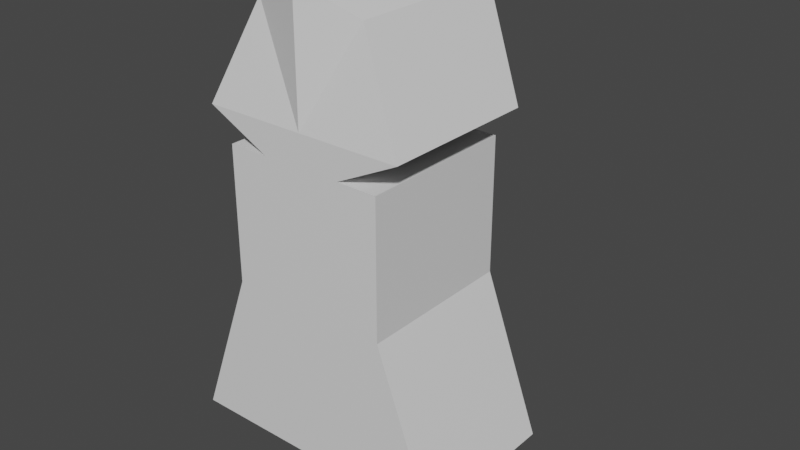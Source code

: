 # Source: goblin.blend  (saved by Blender 2.82.7; exported with 4.5.12 LTS)
import bpy
from mathutils import Matrix  # noqa: F401  (used for matrix-valued properties, if any)

bpy.ops.wm.read_factory_settings(use_empty=True)
scene = bpy.context.scene
scene.name = 'Scene'

# ---- collections
col_collection = bpy.data.collections.new('Collection'); scene.collection.children.link(col_collection)

# ---- materials (node trees are filled in below, after node groups)
mat_material = bpy.data.materials.new('Material')
mat_material.alpha_threshold = 0.0
mat_material.use_transparent_shadow = False
mat_material.line_color = (0.0, 0.0, 0.0, 1.0)

# ---- material node trees
mat_material.use_nodes = True; mat_material.node_tree.nodes.clear()
_N = mat_material.node_tree.nodes; _L = mat_material.node_tree.links
n0 = _N.new('ShaderNodeOutputMaterial'); n0.name = 'Material Output'; n0.location = (300, 300)
n1 = _N.new('ShaderNodeBsdfPrincipled'); n1.name = 'Principled BSDF'; n1.location = (10, 300)
n1.distribution = 'GGX'
n1.subsurface_method = 'BURLEY'
n1.inputs[2].default_value = 0.4
n1.inputs[3].default_value = 1.45
n1.inputs[27].default_value = (0.0, 0.0, 0.0, 1.0)
n1.inputs[28].default_value = 1.0
_L.new(n1.outputs[0], n0.inputs[0])
n0.is_active_output = True

# ---- world
world_world = bpy.data.worlds.new('World'); scene.world = world_world
world_world.use_nodes = True; world_world.node_tree.nodes.clear()
_N = world_world.node_tree.nodes; _L = world_world.node_tree.links
n0 = _N.new('ShaderNodeOutputWorld'); n0.name = 'World Output'; n0.location = (300, 300)
n1 = _N.new('ShaderNodeBackground'); n1.name = 'Background'; n1.location = (10, 300)
n1.inputs[0].default_value = (0.05088, 0.05088, 0.05088, 1.0)
_L.new(n1.outputs[0], n0.inputs[0])
n0.is_active_output = True
world_world.color = (0.05088, 0.05088, 0.05088)
world_world.use_sun_shadow = False
world_world.sun_shadow_jitter_overblur = 0.0

# ---- meshes
me_cube = bpy.data.meshes.new('Cube')
me_cube.from_pydata([(1.021, 1.006, 0.9982), (1.75, 1.006, -0.9982), (1.021, 1.006, 2.711), (1.021, -1.006, 0.9982), (1.75, -1.006, -0.9982), (1.021, -1.006, 2.711), (0.875, -1.006, -0.9982), (0.5103, 1.006, 0.9982), (0.5103, -1.006, 0.9982), (0.875, 1.006, -0.9982), (0.5103, 1.006, 2.711), (0.5103, -1.006, 2.711), (1.297, -1.006, 3.103), (1.297, 1.006, 3.103), (0.6985, -0.7782, 4.352), (0.6985, 1.234, 4.352), (0.4375, 1.006, -0.9982), (0.4375, -1.006, -0.9982), (0.875, 3.825e-08, -0.9982), (0.2187, 1.006, -0.9982), (0.6563, -1.006, -0.9982), (0.875, -0.5031, -0.9982), (0.6562, 1.006, -0.9982), (0.2188, -1.006, -0.9982), (0.875, 0.5031, -0.9982), (0.6563, 2.869e-08, -0.9982), (0.2188, 9.562e-09, -0.9982), (0.4375, -0.5031, -0.9982), (0.2188, 0.5031, -0.9982), (0.2188, -0.5031, -0.9982), (0.6563, -0.5031, -0.9982), (0.6563, 0.5031, -0.9982), (-1.021, 1.006, 0.9982), (-1.75, 1.006, -0.9982), (-1.021, 1.006, 2.711), (-1.021, -1.006, 0.9982), (-1.75, -1.006, -0.9982), (4.399e-08, -1.006, -0.9982), (4.399e-08, -1.006, 2.711), (-4.399e-08, 1.006, 0.9982), (4.399e-08, -1.006, 0.9982), (-4.399e-08, 1.006, 2.711), (-4.399e-08, 1.006, -0.9982), (-1.021, -1.006, 2.711), (-0.875, -1.006, -0.9982), (-0.5103, 1.006, 0.9982), (-0.5103, -1.006, 0.9982), (-0.875, 1.006, -0.9982), (-0.5103, 1.006, 2.711), (-0.5103, -1.006, 2.711), (4.399e-08, -1.006, 3.103), (-9.589e-08, 2.194, 3.103), (-1.297, -1.006, 3.103), (-1.297, 1.006, 3.103), (4.399e-08, -1.006, 4.683), (-4.399e-08, 1.006, 4.683), (-0.6985, -0.7782, 4.352), (-0.6985, 1.234, 4.352), (-0.4375, 1.006, -0.9982), (0.0, 0.0, -0.9982), (-0.4375, -1.006, -0.9982), (-0.875, -3.825e-08, -0.9982), (-0.2188, 1.006, -0.9982), (2.199e-08, -0.5031, -0.9982), (-0.6562, -1.006, -0.9982), (-0.875, -0.5031, -0.9982), (-0.6563, 1.006, -0.9982), (-2.199e-08, 0.5031, -0.9982), (-0.2187, -1.006, -0.9982), (-0.875, 0.5031, -0.9982), (-0.6563, -2.869e-08, -0.9982), (-0.2188, -9.562e-09, -0.9982), (-0.4375, -0.5031, -0.9982), (-0.2188, 0.5031, -0.9982), (-0.2188, -0.5031, -0.9982), (-0.6563, -0.5031, -0.9982), (-0.6563, 0.5031, -0.9982), (0.6562, 1.468, -1.817), (0.4375, 1.468, -1.817), (0.2188, 9.562e-09, -1.817), (0.4375, 1.912e-08, -1.817), (0.4375, 0.5031, -1.817), (0.2187, 1.468, -1.817), (0.6563, 2.869e-08, -1.817), (0.4375, -0.5031, -1.817), (0.2188, 0.5031, -1.817), (0.2188, -0.5031, -1.817), (0.6563, -0.5031, -1.817), (0.6563, 0.5031, -1.817), (-0.6563, 1.468, -1.817), (-0.4375, 1.468, -1.817), (-0.2188, -9.562e-09, -1.817), (-0.4375, -1.912e-08, -1.817), (-0.4375, 0.5031, -1.817), (-0.2188, 1.468, -1.817), (-0.6563, -2.869e-08, -1.817), (-0.4375, -0.5031, -1.817), (-0.2188, 0.5031, -1.817), (-0.2188, -0.5031, -1.817), (-0.6563, -0.5031, -1.817), (-0.6563, 0.5031, -1.817)], [], [(7, 39, 41, 10), (1, 0, 3, 4), (10, 11, 5, 2), (6, 21, 18, 24, 9, 1, 4), (9, 7, 0, 1), (8, 3, 5, 11), (6, 8, 40, 37, 23, 17, 20), (3, 0, 2, 5), (4, 3, 8, 6), (40, 8, 11, 38), (42, 39, 7, 9, 22, 16, 19), (31, 22, 9, 24), (10, 41, 51, 13), (0, 7, 10, 2), (12, 13, 15, 14), (38, 11, 12, 50), (11, 10, 13, 12), (55, 54, 14, 15), (50, 12, 14, 54), (13, 51, 55, 15), (30, 25, 18, 21), (16, 22, 77, 78), (26, 28, 85, 79), (30, 27, 84, 87), (59, 67, 28, 26), (67, 42, 19, 28), (23, 29, 27, 17), (37, 63, 29, 23), (63, 59, 26, 29), (20, 30, 21, 6), (17, 27, 30, 20), (76, 66, 89, 100), (25, 31, 24, 18), (71, 74, 98, 91), (70, 76, 100, 95), (45, 48, 41, 39), (33, 36, 35, 32), (48, 34, 43, 49), (44, 36, 33, 47, 69, 61, 65), (47, 33, 32, 45), (46, 49, 43, 35), (44, 64, 60, 68, 37, 40, 46), (35, 43, 34, 32), (36, 44, 46, 35), (40, 38, 49, 46), (42, 62, 58, 66, 47, 45, 39), (76, 69, 47, 66), (48, 53, 51, 41), (32, 34, 48, 45), (52, 56, 57, 53), (38, 50, 52, 49), (49, 52, 53, 48), (55, 57, 56, 54), (50, 54, 56, 52), (53, 57, 55, 51), (75, 65, 61, 70), (22, 31, 88, 77), (29, 26, 79, 86), (31, 25, 83, 88), (59, 71, 73, 67), (67, 73, 62, 42), (68, 60, 72, 74), (37, 68, 74, 63), (63, 74, 71, 59), (64, 44, 65, 75), (60, 64, 75, 72), (66, 58, 90, 89), (70, 61, 69, 76), (58, 62, 94, 90), (74, 72, 96, 98), (86, 79, 80, 84), (85, 82, 78, 81), (79, 85, 81, 80), (84, 80, 83, 87), (80, 81, 88, 83), (81, 78, 77, 88), (98, 96, 92, 91), (97, 93, 90, 94), (91, 92, 93, 97), (96, 99, 95, 92), (92, 95, 100, 93), (93, 100, 89, 90), (19, 16, 78, 82), (72, 75, 99, 96), (28, 19, 82, 85), (73, 71, 91, 97), (25, 30, 87, 83), (27, 29, 86, 84), (62, 73, 97, 94), (75, 70, 95, 99)])
_uv = me_cube.uv_layers.new(name='UVMap')
_uv.uv.foreach_set('vector', [0.3306, 0.6347, 0.3306, 0.6283, 0.3306, 0.6283, 0.3306, 0.6347, 0.2919, 0.6412, 0.3306, 0.6412, 0.3306, 0.6799, 0.2919, 0.6799, 0.3306, 0.6347, 0.3693, 0.6347, 0.3693, 0.6412, 0.3306, 0.6412, 0.2532, 0.6347, 0.2629, 0.6347, 0.2726, 0.6347, 0.2822, 0.6347, 0.2919, 0.6347, 0.2919, 0.6412, 0.2532, 0.6412, 0.2919, 0.6347, 0.3306, 0.6347, 0.3306, 0.6412, 0.2919, 0.6412, 0.3306, 0.5316, 0.3306, 0.5252, 0.3306, 0.5252, 0.3306, 0.5316, 0.2919, 0.5316, 0.3306, 0.5316, 0.3306, 0.5381, 0.2919, 0.5381, 0.2919, 0.5364, 0.2919, 0.5348, 0.2919, 0.5332, 0.3306, 0.6799, 0.3306, 0.6412, 0.3306, 0.6412, 0.3306, 0.6799, 0.2919, 0.5252, 0.3306, 0.5252, 0.3306, 0.5316, 0.2919, 0.5316, 0.3306, 0.5381, 0.3306, 0.5316, 0.3306, 0.5316, 0.3306, 0.5381, 0.2919, 0.6283, 0.3306, 0.6283, 0.3306, 0.6347, 0.2919, 0.6347, 0.2919, 0.6331, 0.2919, 0.6315, 0.2919, 0.6299, 0.2822, 0.6331, 0.2919, 0.6331, 0.2919, 0.6347, 0.2822, 0.6347, 0.8889, 0.8242, 0.8889, 0.8117, 0.8889, 0.8117, 0.8889, 0.8242, 0.3306, 0.6412, 0.3306, 0.6347, 0.3306, 0.6347, 0.3306, 0.6412, 0.9636, 0.8242, 0.8889, 0.8242, 0.8889, 0.8242, 0.9636, 0.8242, 0.935, 0.7152, 0.935, 0.6735, 0.935, 0.6735, 0.935, 0.7152, 0.9636, 0.8242, 0.8889, 0.8242, 0.8889, 0.8242, 0.9636, 0.8242, 0.8889, 0.8117, 0.9636, 0.8117, 0.9636, 0.8242, 0.8889, 0.8242, 0.935, 0.7152, 0.935, 0.6735, 0.935, 0.6735, 0.935, 0.7152, 0.8889, 0.8242, 0.8889, 0.8117, 0.8889, 0.8117, 0.8889, 0.8242, 0.2629, 0.6331, 0.2726, 0.6331, 0.2726, 0.6347, 0.2629, 0.6347, 0.9649, 0.5798, 0.969, 0.5796, 0.969, 0.5796, 0.9649, 0.5798, 0.9626, 0.6888, 0.9617, 0.6343, 0.9617, 0.6343, 0.9626, 0.6888, 0.9717, 0.7429, 0.9676, 0.743, 0.9676, 0.743, 0.9717, 0.7429, 0.2726, 0.6283, 0.2822, 0.6283, 0.2822, 0.6299, 0.2726, 0.6299, 0.2822, 0.6283, 0.2919, 0.6283, 0.2919, 0.6299, 0.2822, 0.6299, 0.2532, 0.6299, 0.2629, 0.6299, 0.2629, 0.6315, 0.2532, 0.6315, 0.2532, 0.6283, 0.2629, 0.6283, 0.2629, 0.6299, 0.2532, 0.6299, 0.2629, 0.6283, 0.2726, 0.6283, 0.2726, 0.6299, 0.2629, 0.6299, 0.2532, 0.6331, 0.2629, 0.6331, 0.2629, 0.6347, 0.2532, 0.6347, 0.2532, 0.6315, 0.2629, 0.6315, 0.2629, 0.6331, 0.2532, 0.6331, 0.9699, 0.6341, 0.969, 0.5796, 0.969, 0.5796, 0.9699, 0.6341, 0.2726, 0.6331, 0.2822, 0.6331, 0.2822, 0.6347, 0.2726, 0.6347, 0.9626, 0.6888, 0.9635, 0.7432, 0.9635, 0.7432, 0.9626, 0.6888, 0.9708, 0.6885, 0.9699, 0.6341, 0.9699, 0.6341, 0.9708, 0.6885, 0.3306, 0.6347, 0.3306, 0.6347, 0.3306, 0.6283, 0.3306, 0.6283, 0.2919, 0.6412, 0.2919, 0.6799, 0.3306, 0.6799, 0.3306, 0.6412, 0.3306, 0.6347, 0.3306, 0.6412, 0.3693, 0.6412, 0.3693, 0.6347, 0.2532, 0.6347, 0.2532, 0.6412, 0.2919, 0.6412, 0.2919, 0.6347, 0.2822, 0.6347, 0.2726, 0.6347, 0.2629, 0.6347, 0.2919, 0.6347, 0.2919, 0.6412, 0.3306, 0.6412, 0.3306, 0.6347, 0.3306, 0.5316, 0.3306, 0.5316, 0.3306, 0.5252, 0.3306, 0.5252, 0.2919, 0.5316, 0.2919, 0.5332, 0.2919, 0.5348, 0.2919, 0.5364, 0.2919, 0.5381, 0.3306, 0.5381, 0.3306, 0.5316, 0.3306, 0.6799, 0.3306, 0.6799, 0.3306, 0.6412, 0.3306, 0.6412, 0.2919, 0.5252, 0.2919, 0.5316, 0.3306, 0.5316, 0.3306, 0.5252, 0.3306, 0.5381, 0.3306, 0.5381, 0.3306, 0.5316, 0.3306, 0.5316, 0.2919, 0.6283, 0.2919, 0.6299, 0.2919, 0.6315, 0.2919, 0.6331, 0.2919, 0.6347, 0.3306, 0.6347, 0.3306, 0.6283, 0.2822, 0.6331, 0.2822, 0.6347, 0.2919, 0.6347, 0.2919, 0.6331, 0.8889, 0.8242, 0.8889, 0.8242, 0.8889, 0.8117, 0.8889, 0.8117, 0.3306, 0.6412, 0.3306, 0.6412, 0.3306, 0.6347, 0.3306, 0.6347, 0.9636, 0.8242, 0.9636, 0.8242, 0.8889, 0.8242, 0.8889, 0.8242, 0.935, 0.7152, 0.935, 0.7152, 0.935, 0.6735, 0.935, 0.6735, 0.9636, 0.8242, 0.9636, 0.8242, 0.8889, 0.8242, 0.8889, 0.8242, 0.8889, 0.8117, 0.8889, 0.8242, 0.9636, 0.8242, 0.9636, 0.8117, 0.935, 0.7152, 0.935, 0.7152, 0.935, 0.6735, 0.935, 0.6735, 0.8889, 0.8242, 0.8889, 0.8242, 0.8889, 0.8117, 0.8889, 0.8117, 0.2629, 0.6331, 0.2629, 0.6347, 0.2726, 0.6347, 0.2726, 0.6331, 0.969, 0.5796, 0.9699, 0.6341, 0.9699, 0.6341, 0.969, 0.5796, 0.9635, 0.7432, 0.9626, 0.6888, 0.9626, 0.6888, 0.9635, 0.7432, 0.9699, 0.6341, 0.9708, 0.6885, 0.9708, 0.6885, 0.9699, 0.6341, 0.2726, 0.6283, 0.2726, 0.6299, 0.2822, 0.6299, 0.2822, 0.6283, 0.2822, 0.6283, 0.2822, 0.6299, 0.2919, 0.6299, 0.2919, 0.6283, 0.2532, 0.6299, 0.2532, 0.6315, 0.2629, 0.6315, 0.2629, 0.6299, 0.2532, 0.6283, 0.2532, 0.6299, 0.2629, 0.6299, 0.2629, 0.6283, 0.2629, 0.6283, 0.2629, 0.6299, 0.2726, 0.6299, 0.2726, 0.6283, 0.2532, 0.6331, 0.2532, 0.6347, 0.2629, 0.6347, 0.2629, 0.6331, 0.2532, 0.6315, 0.2532, 0.6331, 0.2629, 0.6331, 0.2629, 0.6315, 0.969, 0.5796, 0.9649, 0.5798, 0.9649, 0.5798, 0.969, 0.5796, 0.2726, 0.6331, 0.2726, 0.6347, 0.2822, 0.6347, 0.2822, 0.6331, 0.9649, 0.5798, 0.9608, 0.5799, 0.9608, 0.5799, 0.9649, 0.5798, 0.9635, 0.7432, 0.9676, 0.743, 0.9676, 0.743, 0.9635, 0.7432, 0.9635, 0.7432, 0.9626, 0.6888, 0.9667, 0.6886, 0.9676, 0.743, 0.9617, 0.6343, 0.9608, 0.5799, 0.9649, 0.5798, 0.9658, 0.6342, 0.9626, 0.6888, 0.9617, 0.6343, 0.9658, 0.6342, 0.9667, 0.6886, 0.9676, 0.743, 0.9667, 0.6886, 0.9708, 0.6885, 0.9717, 0.7429, 0.9667, 0.6886, 0.9658, 0.6342, 0.9699, 0.6341, 0.9708, 0.6885, 0.9658, 0.6342, 0.9649, 0.5798, 0.969, 0.5796, 0.9699, 0.6341, 0.9635, 0.7432, 0.9676, 0.743, 0.9667, 0.6886, 0.9626, 0.6888, 0.9617, 0.6343, 0.9658, 0.6342, 0.9649, 0.5798, 0.9608, 0.5799, 0.9626, 0.6888, 0.9667, 0.6886, 0.9658, 0.6342, 0.9617, 0.6343, 0.9676, 0.743, 0.9717, 0.7429, 0.9708, 0.6885, 0.9667, 0.6886, 0.9667, 0.6886, 0.9708, 0.6885, 0.9699, 0.6341, 0.9658, 0.6342, 0.9658, 0.6342, 0.9699, 0.6341, 0.969, 0.5796, 0.9649, 0.5798, 0.9608, 0.5799, 0.9649, 0.5798, 0.9649, 0.5798, 0.9608, 0.5799, 0.9676, 0.743, 0.9717, 0.7429, 0.9717, 0.7429, 0.9676, 0.743, 0.9617, 0.6343, 0.9608, 0.5799, 0.9608, 0.5799, 0.9617, 0.6343, 0.9617, 0.6343, 0.9626, 0.6888, 0.9626, 0.6888, 0.9617, 0.6343, 0.9708, 0.6885, 0.9717, 0.7429, 0.9717, 0.7429, 0.9708, 0.6885, 0.9676, 0.743, 0.9635, 0.7432, 0.9635, 0.7432, 0.9676, 0.743, 0.9608, 0.5799, 0.9617, 0.6343, 0.9617, 0.6343, 0.9608, 0.5799, 0.9717, 0.7429, 0.9708, 0.6885, 0.9708, 0.6885, 0.9717, 0.7429])
me_cube.materials.append(mat_material)
me_cube.use_remesh_preserve_volume = False
me_cube.use_remesh_preserve_attributes = False
me_cube.use_mirror_vertex_groups = False
me_cube.update()

# ---- objects
ob_cube = bpy.data.objects.new('Cube', me_cube)

# ---- transforms, parenting, visibility, modifiers, constraints
ob_cube.location = (0.0, 0.0, 0.0)
ob_cube.lock_rotations_4d = False
ob_cube.empty_display_type = 'ARROWS'
ob_cube.lineart.crease_threshold = 0.0

# ---- collection membership
col_collection.objects.link(ob_cube)

# ---- scene / render settings (as saved in the file)
scene.frame_start = 1; scene.frame_end = 250; scene.frame_set(1)
scene.render.engine = 'BLENDER_EEVEE_NEXT'
scene.cycles.use_denoising = False
scene.cycles.samples = 128
scene.cycles.sampling_pattern = 'TABULATED_SOBOL'
scene.cycles.use_adaptive_sampling = False
scene.cycles.use_light_tree = False
scene.view_settings.view_transform = 'Filmic'
bpy.context.view_layer.update()

# ---- added for rendering (the .blend has no active camera and no usable light): camera, sun
cam_auto = bpy.data.cameras.new('AutoCamera')
cam_auto.lens = 50.0
cam_auto.sensor_width = 36.0
cam_auto.clip_end = 1000.0
ob_auto_camera = bpy.data.objects.new('AutoCamera', cam_auto)
scene.collection.objects.link(ob_auto_camera)
ob_auto_camera.location = (7.44447, -8.33963, 7.38826)
ob_auto_camera.rotation_euler = (1.09748, -7.21219e-08, 0.694738)
scene.camera = ob_auto_camera
light_auto_sun = bpy.data.lights.new('AutoSun', 'SUN')
light_auto_sun.energy = 3.0
light_auto_sun.angle = 0.0523599
ob_auto_sun = bpy.data.objects.new('AutoSun', light_auto_sun)
scene.collection.objects.link(ob_auto_sun)
ob_auto_sun.rotation_euler = (0.872665, 0.174533, 0.523599)
bpy.context.view_layer.update()

